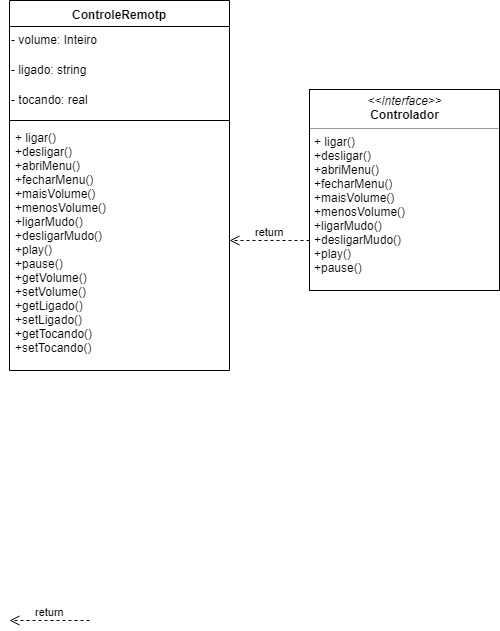

The diagram above was exported from draw.io. Its source (the exported page's mxGraphModel, read from the mxfile embedded in the PNG):
<mxGraphModel dx="460" dy="701" grid="1" gridSize="10" guides="1" tooltips="1" connect="1" arrows="1" fold="1" page="1" pageScale="1" pageWidth="850" pageHeight="1100" math="0" shadow="0">
  <root>
    <mxCell id="0" />
    <mxCell id="1" parent="0" />
    <mxCell id="kmoWhKqySJGeLkl8TZrD-1" value="ControleRemotp" style="swimlane;fontStyle=1;align=center;verticalAlign=top;childLayout=stackLayout;horizontal=1;startSize=26;horizontalStack=0;resizeParent=1;resizeParentMax=0;resizeLast=0;collapsible=1;marginBottom=0;" vertex="1" parent="1">
      <mxGeometry x="70" y="120" width="220" height="370" as="geometry" />
    </mxCell>
    <mxCell id="kmoWhKqySJGeLkl8TZrD-8" value="- volume: Inteiro" style="text;html=1;" vertex="1" parent="kmoWhKqySJGeLkl8TZrD-1">
      <mxGeometry y="26" width="220" height="30" as="geometry" />
    </mxCell>
    <mxCell id="kmoWhKqySJGeLkl8TZrD-5" value="- ligado: string" style="text;html=1;" vertex="1" parent="kmoWhKqySJGeLkl8TZrD-1">
      <mxGeometry y="56" width="220" height="30" as="geometry" />
    </mxCell>
    <mxCell id="kmoWhKqySJGeLkl8TZrD-7" value="- tocando: real" style="text;html=1;" vertex="1" parent="kmoWhKqySJGeLkl8TZrD-1">
      <mxGeometry y="86" width="220" height="30" as="geometry" />
    </mxCell>
    <mxCell id="kmoWhKqySJGeLkl8TZrD-3" value="" style="line;strokeWidth=1;fillColor=none;align=left;verticalAlign=middle;spacingTop=-1;spacingLeft=3;spacingRight=3;rotatable=0;labelPosition=right;points=[];portConstraint=eastwest;" vertex="1" parent="kmoWhKqySJGeLkl8TZrD-1">
      <mxGeometry y="116" width="220" height="8" as="geometry" />
    </mxCell>
    <mxCell id="kmoWhKqySJGeLkl8TZrD-11" value="+ ligar()&#10;+desligar()&#10;+abriMenu()&#10;+fecharMenu()&#10;+maisVolume()&#10;+menosVolume()&#10;+ligarMudo()&#10;+desligarMudo()&#10;+play()&#10;+pause()&#10;+getVolume()&#10;+setVolume()&#10;+getLigado()&#10;+setLigado()&#10;+getTocando()&#10;+setTocando()" style="text;strokeColor=none;fillColor=none;align=left;verticalAlign=top;spacingLeft=4;spacingRight=4;overflow=hidden;rotatable=0;points=[[0,0.5],[1,0.5]];portConstraint=eastwest;" vertex="1" parent="kmoWhKqySJGeLkl8TZrD-1">
      <mxGeometry y="124" width="220" height="246" as="geometry" />
    </mxCell>
    <mxCell id="kmoWhKqySJGeLkl8TZrD-32" value="&lt;p style=&quot;margin: 0px ; margin-top: 4px ; text-align: center&quot;&gt;&lt;i&gt;&amp;lt;&amp;lt;Interface&amp;gt;&amp;gt;&lt;/i&gt;&lt;br&gt;&lt;b&gt;Controlador&lt;/b&gt;&lt;/p&gt;&lt;hr size=&quot;1&quot;&gt;&lt;p style=&quot;margin: 0px ; margin-left: 4px&quot;&gt;+ ligar()&lt;/p&gt;&lt;p style=&quot;margin: 0px ; margin-left: 4px&quot;&gt;+desligar()&lt;/p&gt;&lt;p style=&quot;margin: 0px ; margin-left: 4px&quot;&gt;+abriMenu()&lt;/p&gt;&lt;p style=&quot;margin: 0px ; margin-left: 4px&quot;&gt;+fecharMenu()&lt;/p&gt;&lt;p style=&quot;margin: 0px ; margin-left: 4px&quot;&gt;+maisVolume()&lt;/p&gt;&lt;p style=&quot;margin: 0px ; margin-left: 4px&quot;&gt;+menosVolume()&lt;/p&gt;&lt;p style=&quot;margin: 0px ; margin-left: 4px&quot;&gt;+ligarMudo()&lt;/p&gt;&lt;p style=&quot;margin: 0px ; margin-left: 4px&quot;&gt;+desligarMudo()&lt;/p&gt;&lt;p style=&quot;margin: 0px ; margin-left: 4px&quot;&gt;+play()&lt;/p&gt;&lt;p style=&quot;margin: 0px ; margin-left: 4px&quot;&gt;+pause()&lt;/p&gt;" style="verticalAlign=top;align=left;overflow=fill;fontSize=12;fontFamily=Helvetica;html=1;" vertex="1" parent="1">
      <mxGeometry x="370" y="209" width="190" height="201" as="geometry" />
    </mxCell>
    <mxCell id="kmoWhKqySJGeLkl8TZrD-34" value="return" style="html=1;verticalAlign=bottom;endArrow=open;dashed=1;endSize=8;shadow=0;" edge="1" parent="1">
      <mxGeometry relative="1" as="geometry">
        <mxPoint x="150" y="740" as="sourcePoint" />
        <mxPoint x="70" y="740" as="targetPoint" />
      </mxGeometry>
    </mxCell>
    <mxCell id="kmoWhKqySJGeLkl8TZrD-35" value="return" style="html=1;verticalAlign=bottom;endArrow=open;dashed=1;endSize=8;shadow=0;" edge="1" parent="1">
      <mxGeometry relative="1" as="geometry">
        <mxPoint x="370" y="360" as="sourcePoint" />
        <mxPoint x="290" y="360" as="targetPoint" />
      </mxGeometry>
    </mxCell>
  </root>
</mxGraphModel>